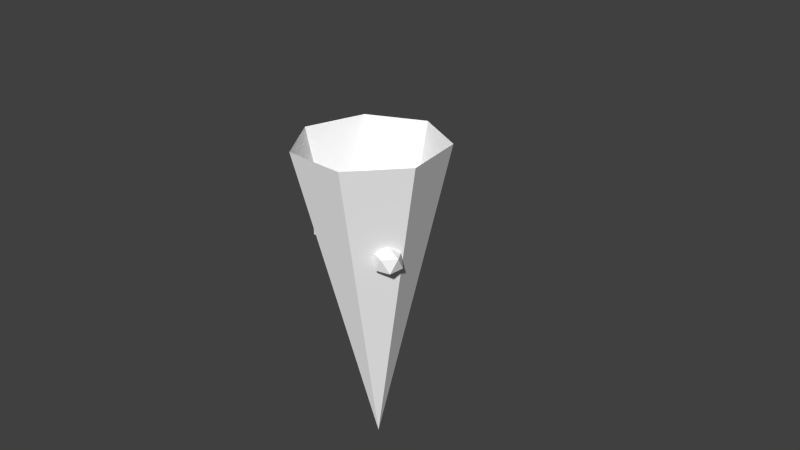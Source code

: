 # Source: torch-with-ao.blend  (saved by Blender 2.62.0; exported with 4.5.12 LTS)
import bpy
from mathutils import Matrix  # noqa: F401  (used for matrix-valued properties, if any)

bpy.ops.wm.read_factory_settings(use_empty=True)
scene = bpy.context.scene
scene.name = 'Scene'

# ---- collections
col_collection_1 = bpy.data.collections.new('Collection 1'); scene.collection.children.link(col_collection_1)

# ---- materials (node trees are filled in below, after node groups)
mat_material = bpy.data.materials.new('Material')
mat_material.alpha_threshold = 0.0
mat_material.use_transparent_shadow = False
mat_material.diffuse_color = (1.0, 1.0, 1.0, 1.0)
mat_material.specular_color = (0.5071, 0.2797, 0.1199)
mat_material.roughness = 0.5
mat_material.line_color = (0.0, 0.0, 0.0, 1.0)

# ---- material node trees

# ---- world
world_world = bpy.data.worlds.new('World'); scene.world = world_world
world_world.color = (0.05088, 0.05088, 0.05088)
world_world.use_sun_shadow = False
world_world.sun_shadow_jitter_overblur = 0.0
world_world.cycles.sampling_method = 'MANUAL'
world_world.cycles.sample_map_resolution = 256

# ---- cameras
cam_camera = bpy.data.cameras.new('Camera')
cam_camera.clip_end = 100.0
cam_camera.lens = 35.0
cam_camera.sensor_width = 32.0
cam_camera.sensor_height = 18.0
cam_camera.ortho_scale = 7.314
cam_camera.dof.focus_distance = 0.0
cam_camera.dof.aperture_fstop = 128.0

# ---- meshes
me_icosphere_002 = bpy.data.meshes.new('Icosphere.002')
me_icosphere_002.from_pydata([(0.61, -0.3015, -1.734), (0.7547, -0.4066, -1.623), (0.5547, -0.4716, -1.623), (0.4311, -0.3015, -1.623), (0.5547, -0.1314, -1.623), (0.7547, -0.1963, -1.623), (0.6653, -0.4716, -1.444), (0.4653, -0.4066, -1.444), (0.4653, -0.1963, -1.444), (0.6653, -0.1314, -1.444), (0.7889, -0.3015, -1.444), (0.61, -0.3015, -1.334), (-0.6598, -0.2258, -1.735), (-0.5151, -0.331, -1.624), (-0.7151, -0.3959, -1.624), (-0.8387, -0.2258, -1.624), (-0.7151, -0.05569, -1.624), (-0.5151, -0.1207, -1.624), (-0.6045, -0.3959, -1.445), (-0.8045, -0.331, -1.445), (-0.8045, -0.1207, -1.445), (-0.6045, -0.05569, -1.445), (-0.4809, -0.2258, -1.445), (-0.6598, -0.2258, -1.335), (-0.02726, 0.9997, -0.2438), (-0.7985, 0.602, -0.2438), (-0.9685, -0.249, -0.2437), (-2.384e-07, -0.0002424, -4.645), (-0.4092, -0.9124, -0.2436), (0.4583, -0.8888, -0.2436), (0.9806, -0.1958, -0.2437), (0.7645, 0.6446, -0.2438)], [], [(0, 1, 2), (1, 0, 5), (0, 2, 3), (0, 3, 4), (0, 4, 5), (1, 5, 10), (2, 1, 6), (3, 2, 7), (4, 3, 8), (5, 4, 9), (1, 10, 6), (2, 6, 7), (3, 7, 8), (4, 8, 9), (5, 9, 10), (6, 10, 11), (7, 6, 11), (8, 7, 11), (9, 8, 11), (10, 9, 11), (12, 13, 14), (13, 12, 17), (12, 14, 15), (12, 15, 16), (12, 16, 17), (13, 17, 22), (14, 13, 18), (15, 14, 19), (16, 15, 20), (17, 16, 21), (13, 22, 18), (14, 18, 19), (15, 19, 20), (16, 20, 21), (17, 21, 22), (18, 22, 23), (19, 18, 23), (20, 19, 23), (21, 20, 23), (22, 21, 23), (30, 27, 31), (24, 27, 25), (31, 27, 24), (25, 27, 26), (29, 27, 30), (28, 27, 29), (26, 27, 28)])
_uv = me_icosphere_002.uv_layers.new(name='UVMap')
_uv.uv.foreach_set('vector', [0.8358, 0.6826, 0.9392, 0.6826, 0.9392, 0.7861, 0.8358, 0.6826, 0.9392, 0.6826, 0.9392, 0.7861, 0.8358, 0.6826, 0.9392, 0.6826, 0.9392, 0.7861, 0.8358, 0.6826, 0.9392, 0.6826, 0.9392, 0.7861, 0.8358, 0.6826, 0.9392, 0.6826, 0.9392, 0.7861, 0.8358, 0.6826, 0.9392, 0.6826, 0.9392, 0.7861, 0.8358, 0.6826, 0.9392, 0.6826, 0.9392, 0.7861, 0.8358, 0.6826, 0.9392, 0.6826, 0.9392, 0.7861, 0.8358, 0.6826, 0.9392, 0.6826, 0.9392, 0.7861, 0.8358, 0.6826, 0.9392, 0.6826, 0.9392, 0.7861, 0.8358, 0.6826, 0.9392, 0.6826, 0.9392, 0.7861, 0.8358, 0.6826, 0.9392, 0.6826, 0.9392, 0.7861, 0.8358, 0.6826, 0.9392, 0.6826, 0.9392, 0.7861, 0.8358, 0.6826, 0.9392, 0.6826, 0.9392, 0.7861, 0.8358, 0.6826, 0.9392, 0.6826, 0.9392, 0.7861, 0.8358, 0.6826, 0.9392, 0.6826, 0.9392, 0.7861, 0.8358, 0.6826, 0.9392, 0.6826, 0.9392, 0.7861, 0.8358, 0.6826, 0.9392, 0.6826, 0.9392, 0.7861, 0.8358, 0.6826, 0.9392, 0.6826, 0.9392, 0.7861, 0.8358, 0.6826, 0.9392, 0.6826, 0.9392, 0.7861, 0.8206, 0.8394, 0.9481, 0.8394, 0.9481, 0.9669, 0.8206, 0.8394, 0.9481, 0.8394, 0.9481, 0.9669, 0.8206, 0.8394, 0.9481, 0.8394, 0.9481, 0.9669, 0.8206, 0.8394, 0.9481, 0.8394, 0.9481, 0.9669, 0.8206, 0.8394, 0.9481, 0.8394, 0.9481, 0.9669, 0.8206, 0.8394, 0.9481, 0.8394, 0.9481, 0.9669, 0.8206, 0.8394, 0.9481, 0.8394, 0.9481, 0.9669, 0.8206, 0.8394, 0.9481, 0.8394, 0.9481, 0.9669, 0.8206, 0.8394, 0.9481, 0.8394, 0.9481, 0.9669, 0.8206, 0.8394, 0.9481, 0.8394, 0.9481, 0.9669, 0.8206, 0.8394, 0.9481, 0.8394, 0.9481, 0.9669, 0.8206, 0.8394, 0.9481, 0.8394, 0.9481, 0.9669, 0.8206, 0.8394, 0.9481, 0.8394, 0.9481, 0.9669, 0.8206, 0.8394, 0.9481, 0.8394, 0.9481, 0.9669, 0.8206, 0.8394, 0.9481, 0.8394, 0.9481, 0.9669, 0.8206, 0.8394, 0.9481, 0.8394, 0.9481, 0.9669, 0.8206, 0.8394, 0.9481, 0.8394, 0.9481, 0.9669, 0.8206, 0.8394, 0.9481, 0.8394, 0.9481, 0.9669, 0.8206, 0.8394, 0.9481, 0.8394, 0.9481, 0.9669, 0.8206, 0.8394, 0.9481, 0.8394, 0.9481, 0.9669, 0.9913, 0.4069, 0.7313, 0.3475, 0.9398, 0.1813, 0.7313, 0.08084, 0.7313, 0.3475, 0.5227, 0.1813, 0.9398, 0.1813, 0.7313, 0.3475, 0.7313, 0.08084, 0.5227, 0.1813, 0.7313, 0.3475, 0.4712, 0.4069, 0.847, 0.5878, 0.7313, 0.3475, 0.9913, 0.4069, 0.6155, 0.5878, 0.7313, 0.3475, 0.847, 0.5878, 0.4712, 0.4069, 0.7313, 0.3475, 0.6155, 0.5878])
me_icosphere_002.materials.append(mat_material)
me_icosphere_002.use_remesh_preserve_volume = False
me_icosphere_002.use_remesh_preserve_attributes = False
me_icosphere_002.use_mirror_vertex_groups = False
me_icosphere_002.update()

# ---- objects
ob_icosphere_001 = bpy.data.objects.new('Icosphere.001', me_icosphere_002)
ob_camera = bpy.data.objects.new('Camera', cam_camera)

# ---- transforms, parenting, visibility, modifiers, constraints
ob_icosphere_001.location = (0.0, 0.0, 0.0)
ob_icosphere_001.lineart.crease_threshold = 0.0
ob_camera.location = (7.481, -6.508, 3.554)
ob_camera.rotation_euler = (1.109, 0.01082, 0.8149)
ob_camera.lock_rotations_4d = False
ob_camera.empty_display_type = 'ARROWS'
ob_camera.color = (0.0, 0.0, 0.0, 0.0)
ob_camera.display_type = 'WIRE'
ob_camera.lineart.crease_threshold = 0.0

# ---- collection membership
col_collection_1.objects.link(ob_icosphere_001)
col_collection_1.objects.link(ob_camera)

# ---- scene / render settings (as saved in the file)
scene.camera = ob_camera
scene.frame_start = 1; scene.frame_end = 250; scene.frame_set(1)
scene.render.engine = 'BLENDER_EEVEE_NEXT'
scene.render.image_settings.color_mode = 'RGB'
scene.render.image_settings.compression = 90
scene.render.resolution_percentage = 50
scene.render.dither_intensity = 0.0
scene.render.bake_margin = 2
scene.render.bake_bias = 0.0
scene.cycles.use_denoising = False
scene.cycles.samples = 10
scene.cycles.sampling_pattern = 'TABULATED_SOBOL'
scene.cycles.light_sampling_threshold = 0.0
scene.cycles.use_adaptive_sampling = False
scene.cycles.use_light_tree = False
scene.cycles.blur_glossy = 0.0
scene.cycles.volume_bounces = 1
scene.cycles.pixel_filter_type = 'GAUSSIAN'
scene.cycles.sample_clamp_indirect = 0.0
scene.view_settings.view_transform = 'Standard'
bpy.context.view_layer.update()

# ---- added for rendering (the .blend has no usable light): sun
light_auto_sun = bpy.data.lights.new('AutoSun', 'SUN')
light_auto_sun.energy = 3.0
light_auto_sun.angle = 0.0523599
ob_auto_sun = bpy.data.objects.new('AutoSun', light_auto_sun)
scene.collection.objects.link(ob_auto_sun)
ob_auto_sun.rotation_euler = (0.872665, 0.174533, 0.523599)
bpy.context.view_layer.update()
